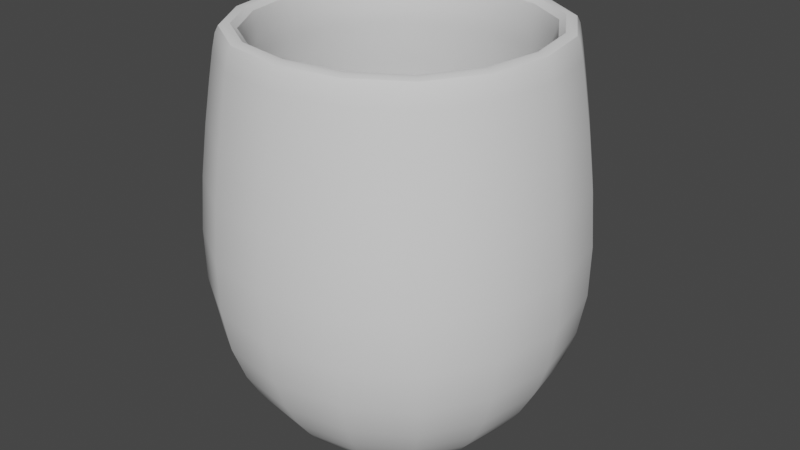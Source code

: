 # Source: Glass_Cup.blend  (saved by Blender 3.0.42; exported with 4.5.12 LTS)
import bpy
from mathutils import Matrix  # noqa: F401  (used for matrix-valued properties, if any)

bpy.ops.wm.read_factory_settings(use_empty=True)
scene = bpy.context.scene
scene.name = 'Scene'

# ---- collections
col_collection = bpy.data.collections.new('Collection'); scene.collection.children.link(col_collection)

# ---- node groups
ng_auto_smooth = bpy.data.node_groups.new('Auto Smooth', 'GeometryNodeTree')
_s = ng_auto_smooth.interface.new_socket(name='Geometry', in_out='OUTPUT', socket_type='NodeSocketGeometry')
_s = ng_auto_smooth.interface.new_socket(name='Geometry', in_out='INPUT', socket_type='NodeSocketGeometry')
_s = ng_auto_smooth.interface.new_socket(name='Angle', in_out='INPUT', socket_type='NodeSocketFloat')
_s.subtype = 'ANGLE'
_s.min_value = 0.0
_s.max_value = 3.142
ng_auto_smooth.is_modifier = True
_N = ng_auto_smooth.nodes; _L = ng_auto_smooth.links
n0 = _N.new('NodeGroupOutput'); n0.name = 'Group Output'; n0.location = (480, -100)
n1 = _N.new('NodeGroupInput'); n1.name = 'Group Input'; n1.location = (-420, -300)
n2 = _N.new('NodeGroupInput'); n2.name = 'Group Input.001'; n2.location = (-60, -100)
n3 = _N.new('GeometryNodeSetShadeSmooth'); n3.name = 'Set Shade Smooth'; n3.location = (120, -100)
n3.domain = 'EDGE'
n4 = _N.new('GeometryNodeSetShadeSmooth'); n4.name = 'Set Shade Smooth.001'; n4.location = (300, -100)
n5 = _N.new('GeometryNodeInputMeshEdgeAngle'); n5.name = 'Edge Angle'; n5.location = (-420, -220)
n6 = _N.new('GeometryNodeInputEdgeSmooth'); n6.name = 'Is Edge Smooth'; n6.location = (-60, -160)
n7 = _N.new('GeometryNodeInputShadeSmooth'); n7.name = 'Is Face Smooth'; n7.location = (-240, -340)
n8 = _N.new('FunctionNodeBooleanMath'); n8.name = 'Boolean Math'; n8.location = (-60, -220)
n9 = _N.new('FunctionNodeCompare'); n9.name = 'Compare'; n9.location = (-240, -180)
n9.operation = 'LESS_EQUAL'
_L.new(n5.outputs[0], n9.inputs[0])
_L.new(n4.outputs[0], n0.inputs[0])
_L.new(n1.outputs[1], n9.inputs[1])
_L.new(n9.outputs[0], n8.inputs[0])
_L.new(n7.outputs[0], n8.inputs[1])
_L.new(n2.outputs[0], n3.inputs[0])
_L.new(n6.outputs[0], n3.inputs[1])
_L.new(n3.outputs[0], n4.inputs[0])
_L.new(n8.outputs[0], n3.inputs[2])
n0.is_active_output = True

# ---- world
world_world = bpy.data.worlds.new('World'); scene.world = world_world
world_world.use_nodes = True; world_world.node_tree.nodes.clear()
_N = world_world.node_tree.nodes; _L = world_world.node_tree.links
n0 = _N.new('ShaderNodeOutputWorld'); n0.name = 'World Output'; n0.location = (300, 300)
n1 = _N.new('ShaderNodeBackground'); n1.name = 'Background'; n1.location = (10, 300)
n1.inputs[0].default_value = (0.05088, 0.05088, 0.05088, 1.0)
_L.new(n1.outputs[0], n0.inputs[0])
n0.is_active_output = True
world_world.color = (0.05088, 0.05088, 0.05088)
world_world.use_sun_shadow = False
world_world.sun_shadow_jitter_overblur = 0.0

# ---- meshes
me_cube_001 = bpy.data.meshes.new('Cube.001')
me_cube_001.from_pydata([(-0.7851, -0.7851, 0.0), (-0.9331, -0.9331, 2.995), (-0.7851, 0.7851, 0.0), (-0.9331, 0.9331, 2.995), (0.7851, -0.7851, 0.0), (0.9331, -0.9331, 2.995), (0.7851, 0.7851, 0.0), (0.9331, 0.9331, 2.995), (-1.0, -1.0, 0.1536), (-1.0, 1.0, 0.1536), (1.0, 1.0, 0.1536), (1.0, -1.0, 0.1536), (-1.26, -1.26, 2.944), (-1.26, 1.26, 2.944), (1.26, 1.26, 2.944), (1.26, -1.26, 2.944), (-1.6, 1.6, 0.956), (1.6, 1.6, 0.956), (1.6, -1.6, 0.956), (-1.6, -1.6, 0.956), (-1.243, -1.243, 2.995), (-1.243, 1.243, 2.995), (1.243, 1.243, 2.995), (1.243, -1.243, 2.995), (-0.9331, -0.9331, 0.1916), (-0.9331, 0.9331, 0.1916), (0.9331, 0.9331, 0.1916), (0.9331, -0.9331, 0.1916), (1.563, 1.563, 0.9908), (1.563, -1.563, 0.9908), (-1.563, -1.563, 0.9908), (-1.563, 1.563, 0.9908)], [], [(12, 20, 21, 13), (13, 21, 22, 14), (14, 22, 23, 15), (15, 23, 20, 12), (2, 6, 4, 0), (29, 28, 26, 27), (4, 11, 8, 0), (6, 10, 11, 4), (2, 9, 10, 6), (0, 8, 9, 2), (18, 15, 12, 19), (17, 14, 15, 18), (16, 13, 14, 17), (19, 12, 13, 16), (8, 19, 16, 9), (9, 16, 17, 10), (10, 17, 18, 11), (11, 18, 19, 8), (1, 3, 21, 20), (3, 7, 22, 21), (7, 5, 23, 22), (5, 1, 20, 23), (26, 25, 24, 27), (31, 30, 24, 25), (30, 29, 27, 24), (28, 31, 25, 26), (7, 3, 31, 28), (1, 5, 29, 30), (3, 1, 30, 31), (5, 7, 28, 29)])
me_cube_001.polygons.foreach_set('use_smooth', [True] * 30)
_uv = me_cube_001.uv_layers.new(name='UVMap')
_uv.uv.foreach_set('vector', [0.62, 0.0, 0.625, 0.0, 0.625, 0.25, 0.62, 0.25, 0.62, 0.25, 0.625, 0.25, 0.625, 0.5, 0.62, 0.5, 0.62, 0.5, 0.625, 0.5, 0.625, 0.75, 0.62, 0.75, 0.62, 0.75, 0.625, 0.75, 0.625, 1.0, 0.62, 1.0, 0.125, 0.5, 0.375, 0.5, 0.375, 0.75, 0.125, 0.75, 0.6562, 0.7188, 0.6562, 0.5312, 0.6562, 0.5312, 0.6562, 0.7188, 0.375, 0.75, 0.3942, 0.75, 0.3942, 1.0, 0.375, 1.0, 0.375, 0.5, 0.3942, 0.5, 0.3942, 0.75, 0.375, 0.75, 0.375, 0.25, 0.3942, 0.25, 0.3942, 0.5, 0.375, 0.5, 0.375, 0.0, 0.3942, 0.0, 0.3942, 0.25, 0.375, 0.25, 0.5071, 0.75, 0.62, 0.75, 0.62, 1.0, 0.5071, 1.0, 0.5071, 0.5, 0.62, 0.5, 0.62, 0.75, 0.5071, 0.75, 0.5071, 0.25, 0.62, 0.25, 0.62, 0.5, 0.5071, 0.5, 0.5071, 0.0, 0.62, 0.0, 0.62, 0.25, 0.5071, 0.25, 0.3942, 0.0, 0.5071, 0.0, 0.5071, 0.25, 0.3942, 0.25, 0.3942, 0.25, 0.5071, 0.25, 0.5071, 0.5, 0.3942, 0.5, 0.3942, 0.5, 0.5071, 0.5, 0.5071, 0.75, 0.3942, 0.75, 0.3942, 0.75, 0.5071, 0.75, 0.5071, 1.0, 0.3942, 1.0, 0.8438, 0.7188, 0.8438, 0.5312, 0.875, 0.5, 0.875, 0.75, 0.8438, 0.5312, 0.6562, 0.5312, 0.625, 0.5, 0.875, 0.5, 0.6562, 0.5312, 0.6562, 0.7188, 0.625, 0.75, 0.625, 0.5, 0.6562, 0.7188, 0.8438, 0.7188, 0.875, 0.75, 0.625, 0.75, 0.6562, 0.5312, 0.8438, 0.5312, 0.8438, 0.7188, 0.6562, 0.7188, 0.8438, 0.5312, 0.8438, 0.7188, 0.8438, 0.7188, 0.8438, 0.5312, 0.8438, 0.7188, 0.6562, 0.7188, 0.6562, 0.7188, 0.8438, 0.7188, 0.6562, 0.5312, 0.8438, 0.5312, 0.8438, 0.5312, 0.6562, 0.5312, 0.6562, 0.5312, 0.8438, 0.5312, 0.8438, 0.5312, 0.6562, 0.5312, 0.8438, 0.7188, 0.6562, 0.7188, 0.6562, 0.7188, 0.8438, 0.7188, 0.8438, 0.5312, 0.8438, 0.7188, 0.8438, 0.7188, 0.8438, 0.5312, 0.6562, 0.7188, 0.6562, 0.5312, 0.6562, 0.5312, 0.6562, 0.7188])
me_cube_001.use_remesh_fix_poles = True
me_cube_001.use_remesh_preserve_attributes = False
me_cube_001.update()

# ---- objects
ob_cube = bpy.data.objects.new('Cube', me_cube_001)

# ---- transforms, parenting, visibility, modifiers, constraints
ob_cube.location = (0.0, 0.0, 0.0)
ob_cube.scale = (0.0492, 0.0492, 0.0492)
_m = ob_cube.modifiers.new('Subdivision', 'SUBSURF')
_m.levels = 3
_m = ob_cube.modifiers.new('Auto Smooth', 'NODES')
_m.node_group = ng_auto_smooth
_gi = [s.identifier for s in ng_auto_smooth.interface.items_tree if s.item_type == 'SOCKET' and s.in_out == 'INPUT']
_m[_gi[1]] = 0.5236  # Angle

# ---- collection membership
col_collection.objects.link(ob_cube)

# ---- scene / render settings (as saved in the file)
scene.frame_start = 1; scene.frame_end = 250; scene.frame_set(1)
scene.render.engine = 'BLENDER_EEVEE_NEXT'
scene.cycles.sampling_pattern = 'TABULATED_SOBOL'
scene.cycles.use_light_tree = False
scene.view_settings.view_transform = 'Filmic'
bpy.context.view_layer.update()

# ---- added for rendering (the .blend has no active camera and no usable light): camera, sun
cam_auto = bpy.data.cameras.new('AutoCamera')
cam_auto.lens = 50.0
cam_auto.sensor_width = 36.0
cam_auto.clip_end = 1000.0
ob_auto_camera = bpy.data.objects.new('AutoCamera', cam_auto)
scene.collection.objects.link(ob_auto_camera)
ob_auto_camera.location = (0.218485, -0.262182, 0.248604)
ob_auto_camera.rotation_euler = (1.09748, -7.21219e-08, 0.694738)
scene.camera = ob_auto_camera
light_auto_sun = bpy.data.lights.new('AutoSun', 'SUN')
light_auto_sun.energy = 3.0
light_auto_sun.angle = 0.0523599
ob_auto_sun = bpy.data.objects.new('AutoSun', light_auto_sun)
scene.collection.objects.link(ob_auto_sun)
ob_auto_sun.rotation_euler = (0.872665, 0.174533, 0.523599)
bpy.context.view_layer.update()
